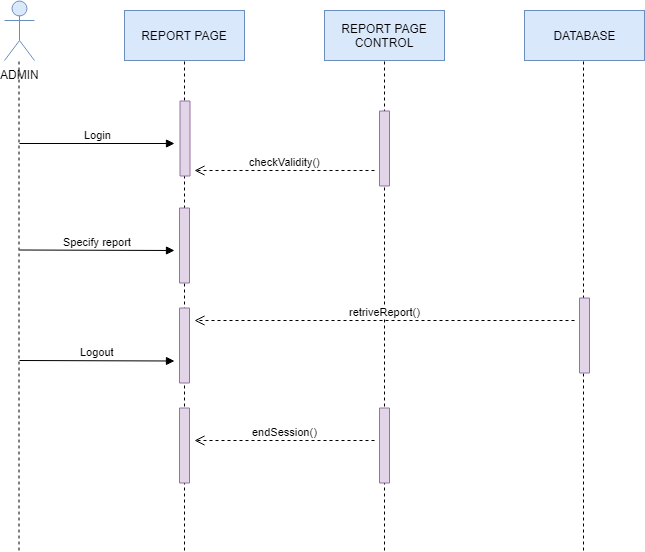

The diagram above was exported from draw.io. Its source (the exported page's mxGraphModel, read from the mxfile embedded in the PNG):
<mxGraphModel dx="1181" dy="734" grid="1" gridSize="10" guides="1" tooltips="1" connect="1" arrows="1" fold="1" page="1" pageScale="1" pageWidth="850" pageHeight="1100" math="0" shadow="0">
  <root>
    <mxCell id="0" />
    <mxCell id="1" parent="0" />
    <mxCell id="MZtilW-PpXAE7_cqOf1b-47" value="" style="endArrow=none;dashed=1;html=1;entryX=0.5;entryY=1;entryDx=0;entryDy=0;" edge="1" parent="1">
      <mxGeometry width="50" height="50" relative="1" as="geometry">
        <mxPoint x="659" y="570" as="sourcePoint" />
        <mxPoint x="659" y="80" as="targetPoint" />
      </mxGeometry>
    </mxCell>
    <mxCell id="MZtilW-PpXAE7_cqOf1b-46" value="" style="endArrow=none;dashed=1;html=1;entryX=0.5;entryY=1;entryDx=0;entryDy=0;" edge="1" parent="1">
      <mxGeometry width="50" height="50" relative="1" as="geometry">
        <mxPoint x="460" y="570" as="sourcePoint" />
        <mxPoint x="460" y="80" as="targetPoint" />
      </mxGeometry>
    </mxCell>
    <mxCell id="MZtilW-PpXAE7_cqOf1b-44" value="" style="endArrow=none;dashed=1;html=1;entryX=0.5;entryY=1;entryDx=0;entryDy=0;" edge="1" parent="1" target="MZtilW-PpXAE7_cqOf1b-31">
      <mxGeometry width="50" height="50" relative="1" as="geometry">
        <mxPoint x="260" y="570" as="sourcePoint" />
        <mxPoint x="130" y="520" as="targetPoint" />
      </mxGeometry>
    </mxCell>
    <mxCell id="MZtilW-PpXAE7_cqOf1b-1" value="ADMIN" style="shape=umlActor;verticalLabelPosition=bottom;labelBackgroundColor=#ffffff;verticalAlign=top;html=1;outlineConnect=0;fillColor=#dae8fc;strokeColor=#6c8ebf;" vertex="1" parent="1">
      <mxGeometry x="80" y="20" width="30" height="60" as="geometry" />
    </mxCell>
    <mxCell id="MZtilW-PpXAE7_cqOf1b-8" value="REPORT PAGE CONTROL" style="rounded=0;whiteSpace=wrap;html=1;fillColor=#dae8fc;strokeColor=#6c8ebf;" vertex="1" parent="1">
      <mxGeometry x="400" y="30" width="120" height="50" as="geometry" />
    </mxCell>
    <mxCell id="MZtilW-PpXAE7_cqOf1b-9" value="DATABASE" style="rounded=0;whiteSpace=wrap;html=1;fillColor=#dae8fc;strokeColor=#6c8ebf;" vertex="1" parent="1">
      <mxGeometry x="600" y="30" width="120" height="50" as="geometry" />
    </mxCell>
    <mxCell id="MZtilW-PpXAE7_cqOf1b-10" value="" style="rounded=0;whiteSpace=wrap;html=1;rotation=90;fillColor=#e1d5e7;strokeColor=#9673a6;" vertex="1" parent="1">
      <mxGeometry x="223" y="153" width="75" height="10" as="geometry" />
    </mxCell>
    <mxCell id="MZtilW-PpXAE7_cqOf1b-31" value="REPORT PAGE" style="rounded=0;whiteSpace=wrap;html=1;fillColor=#dae8fc;strokeColor=#6c8ebf;" vertex="1" parent="1">
      <mxGeometry x="200" y="30" width="120" height="50" as="geometry" />
    </mxCell>
    <mxCell id="MZtilW-PpXAE7_cqOf1b-32" value="" style="rounded=0;whiteSpace=wrap;html=1;rotation=90;fillColor=#e1d5e7;strokeColor=#9673a6;" vertex="1" parent="1">
      <mxGeometry x="222.5" y="460" width="75" height="10" as="geometry" />
    </mxCell>
    <mxCell id="MZtilW-PpXAE7_cqOf1b-33" value="" style="rounded=0;whiteSpace=wrap;html=1;rotation=90;fillColor=#e1d5e7;strokeColor=#9673a6;" vertex="1" parent="1">
      <mxGeometry x="222.5" y="360" width="75" height="10" as="geometry" />
    </mxCell>
    <mxCell id="MZtilW-PpXAE7_cqOf1b-34" value="" style="rounded=0;whiteSpace=wrap;html=1;rotation=90;fillColor=#e1d5e7;strokeColor=#9673a6;" vertex="1" parent="1">
      <mxGeometry x="222.5" y="260" width="75" height="10" as="geometry" />
    </mxCell>
    <mxCell id="MZtilW-PpXAE7_cqOf1b-41" value="" style="rounded=0;whiteSpace=wrap;html=1;rotation=90;fillColor=#e1d5e7;strokeColor=#9673a6;" vertex="1" parent="1">
      <mxGeometry x="422.5" y="163" width="75" height="10" as="geometry" />
    </mxCell>
    <mxCell id="MZtilW-PpXAE7_cqOf1b-42" value="" style="rounded=0;whiteSpace=wrap;html=1;rotation=90;fillColor=#e1d5e7;strokeColor=#9673a6;" vertex="1" parent="1">
      <mxGeometry x="422.5" y="460" width="75" height="10" as="geometry" />
    </mxCell>
    <mxCell id="MZtilW-PpXAE7_cqOf1b-43" value="" style="rounded=0;whiteSpace=wrap;html=1;rotation=90;fillColor=#e1d5e7;strokeColor=#9673a6;" vertex="1" parent="1">
      <mxGeometry x="622.5" y="350" width="75" height="10" as="geometry" />
    </mxCell>
    <mxCell id="MZtilW-PpXAE7_cqOf1b-48" value="" style="endArrow=none;dashed=1;html=1;entryX=0.5;entryY=1;entryDx=0;entryDy=0;" edge="1" parent="1">
      <mxGeometry width="50" height="50" relative="1" as="geometry">
        <mxPoint x="94.5" y="570" as="sourcePoint" />
        <mxPoint x="94.5" y="80" as="targetPoint" />
      </mxGeometry>
    </mxCell>
    <mxCell id="MZtilW-PpXAE7_cqOf1b-49" value="Login" style="html=1;verticalAlign=bottom;endArrow=block;" edge="1" parent="1">
      <mxGeometry width="80" relative="1" as="geometry">
        <mxPoint x="95" y="163" as="sourcePoint" />
        <mxPoint x="250" y="163" as="targetPoint" />
      </mxGeometry>
    </mxCell>
    <mxCell id="MZtilW-PpXAE7_cqOf1b-50" value="Specify report" style="html=1;verticalAlign=bottom;endArrow=block;" edge="1" parent="1">
      <mxGeometry width="80" relative="1" as="geometry">
        <mxPoint x="95" y="269.5" as="sourcePoint" />
        <mxPoint x="250" y="270" as="targetPoint" />
      </mxGeometry>
    </mxCell>
    <mxCell id="MZtilW-PpXAE7_cqOf1b-51" value="Logout" style="html=1;verticalAlign=bottom;endArrow=block;" edge="1" parent="1">
      <mxGeometry width="80" relative="1" as="geometry">
        <mxPoint x="95" y="380" as="sourcePoint" />
        <mxPoint x="250" y="380.5" as="targetPoint" />
      </mxGeometry>
    </mxCell>
    <mxCell id="MZtilW-PpXAE7_cqOf1b-52" value="checkValidity()" style="html=1;verticalAlign=bottom;endArrow=open;dashed=1;endSize=8;" edge="1" parent="1">
      <mxGeometry relative="1" as="geometry">
        <mxPoint x="450" y="190" as="sourcePoint" />
        <mxPoint x="270" y="190" as="targetPoint" />
      </mxGeometry>
    </mxCell>
    <mxCell id="MZtilW-PpXAE7_cqOf1b-53" value="retriveReport()" style="html=1;verticalAlign=bottom;endArrow=open;dashed=1;endSize=8;" edge="1" parent="1">
      <mxGeometry relative="1" as="geometry">
        <mxPoint x="650" y="340" as="sourcePoint" />
        <mxPoint x="270" y="340" as="targetPoint" />
      </mxGeometry>
    </mxCell>
    <mxCell id="MZtilW-PpXAE7_cqOf1b-54" value="endSession()" style="html=1;verticalAlign=bottom;endArrow=open;dashed=1;endSize=8;" edge="1" parent="1">
      <mxGeometry relative="1" as="geometry">
        <mxPoint x="450" y="460" as="sourcePoint" />
        <mxPoint x="270" y="460" as="targetPoint" />
      </mxGeometry>
    </mxCell>
  </root>
</mxGraphModel>